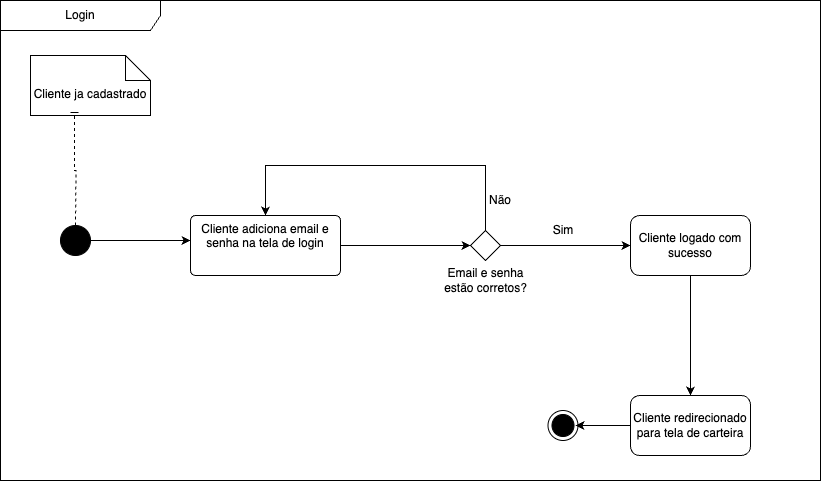

The diagram above was exported from draw.io. Its source (the exported page's mxGraphModel, read from the mxfile embedded in the PNG):
<mxGraphModel dx="1194" dy="660" grid="1" gridSize="10" guides="1" tooltips="1" connect="1" arrows="1" fold="1" page="1" pageScale="1" pageWidth="827" pageHeight="1169" math="0" shadow="0">
  <root>
    <mxCell id="0" />
    <mxCell id="1" parent="0" />
    <mxCell id="m4klyAW63Og5hs7Y2CEt-8" style="edgeStyle=orthogonalEdgeStyle;rounded=0;orthogonalLoop=1;jettySize=auto;html=1;exitX=1;exitY=0.5;exitDx=0;exitDy=0;exitPerimeter=0;entryX=0;entryY=0.5;entryDx=0;entryDy=0;" edge="1" parent="1">
      <mxGeometry relative="1" as="geometry">
        <mxPoint x="110" y="255" as="sourcePoint" />
        <mxPoint x="210" y="255" as="targetPoint" />
      </mxGeometry>
    </mxCell>
    <mxCell id="m4klyAW63Og5hs7Y2CEt-9" value="Cliente ja cadastrado" style="shape=note2;boundedLbl=1;whiteSpace=wrap;html=1;size=25;verticalAlign=top;align=center;" vertex="1" parent="1">
      <mxGeometry x="50" y="70" width="120" height="60" as="geometry" />
    </mxCell>
    <mxCell id="m4klyAW63Og5hs7Y2CEt-10" style="edgeStyle=orthogonalEdgeStyle;rounded=0;orthogonalLoop=1;jettySize=auto;html=1;exitX=0.5;exitY=0;exitDx=0;exitDy=0;exitPerimeter=0;entryX=0.367;entryY=0.95;entryDx=0;entryDy=0;entryPerimeter=0;dashed=1;endArrow=baseDash;endFill=0;" edge="1" parent="1" target="m4klyAW63Og5hs7Y2CEt-9">
      <mxGeometry relative="1" as="geometry">
        <mxPoint x="95" y="240" as="sourcePoint" />
      </mxGeometry>
    </mxCell>
    <mxCell id="m4klyAW63Og5hs7Y2CEt-16" style="edgeStyle=orthogonalEdgeStyle;rounded=0;orthogonalLoop=1;jettySize=auto;html=1;exitX=1;exitY=0.5;exitDx=0;exitDy=0;entryX=0;entryY=0.5;entryDx=0;entryDy=0;" edge="1" parent="1" source="m4klyAW63Og5hs7Y2CEt-12" target="m4klyAW63Og5hs7Y2CEt-13">
      <mxGeometry relative="1" as="geometry" />
    </mxCell>
    <mxCell id="m4klyAW63Og5hs7Y2CEt-12" value="Cliente adiciona email e senha na tela de login" style="html=1;align=center;verticalAlign=top;rounded=1;absoluteArcSize=1;arcSize=10;dashed=0;whiteSpace=wrap;" vertex="1" parent="1">
      <mxGeometry x="210" y="230" width="150" height="60" as="geometry" />
    </mxCell>
    <mxCell id="m4klyAW63Og5hs7Y2CEt-18" style="edgeStyle=orthogonalEdgeStyle;rounded=0;orthogonalLoop=1;jettySize=auto;html=1;exitX=1;exitY=0.5;exitDx=0;exitDy=0;" edge="1" parent="1" source="m4klyAW63Og5hs7Y2CEt-13" target="m4klyAW63Og5hs7Y2CEt-19">
      <mxGeometry relative="1" as="geometry">
        <mxPoint x="660" y="260" as="targetPoint" />
      </mxGeometry>
    </mxCell>
    <mxCell id="m4klyAW63Og5hs7Y2CEt-34" style="edgeStyle=orthogonalEdgeStyle;rounded=0;orthogonalLoop=1;jettySize=auto;html=1;exitX=0.5;exitY=0;exitDx=0;exitDy=0;entryX=0.5;entryY=0;entryDx=0;entryDy=0;" edge="1" parent="1" source="m4klyAW63Og5hs7Y2CEt-13" target="m4klyAW63Og5hs7Y2CEt-12">
      <mxGeometry relative="1" as="geometry">
        <Array as="points">
          <mxPoint x="505" y="180" />
          <mxPoint x="285" y="180" />
        </Array>
      </mxGeometry>
    </mxCell>
    <mxCell id="m4klyAW63Og5hs7Y2CEt-13" value="" style="rhombus;" vertex="1" parent="1">
      <mxGeometry x="490" y="245" width="30" height="30" as="geometry" />
    </mxCell>
    <mxCell id="m4klyAW63Og5hs7Y2CEt-17" value="Email e senha estão corretos?" style="text;html=1;align=center;verticalAlign=middle;whiteSpace=wrap;rounded=0;" vertex="1" parent="1">
      <mxGeometry x="457.5" y="280" width="95" height="30" as="geometry" />
    </mxCell>
    <mxCell id="m4klyAW63Og5hs7Y2CEt-29" style="edgeStyle=orthogonalEdgeStyle;rounded=0;orthogonalLoop=1;jettySize=auto;html=1;exitX=0.5;exitY=1;exitDx=0;exitDy=0;entryX=0.5;entryY=0;entryDx=0;entryDy=0;" edge="1" parent="1" source="m4klyAW63Og5hs7Y2CEt-19" target="m4klyAW63Og5hs7Y2CEt-28">
      <mxGeometry relative="1" as="geometry" />
    </mxCell>
    <mxCell id="m4klyAW63Og5hs7Y2CEt-19" value="Cliente logado com sucesso" style="rounded=1;whiteSpace=wrap;html=1;" vertex="1" parent="1">
      <mxGeometry x="650" y="230" width="120" height="60" as="geometry" />
    </mxCell>
    <mxCell id="m4klyAW63Og5hs7Y2CEt-22" value="Sim" style="text;html=1;align=center;verticalAlign=middle;whiteSpace=wrap;rounded=0;" vertex="1" parent="1">
      <mxGeometry x="552.5" y="230" width="60" height="30" as="geometry" />
    </mxCell>
    <mxCell id="m4klyAW63Og5hs7Y2CEt-27" value="Não" style="text;html=1;align=center;verticalAlign=middle;whiteSpace=wrap;rounded=0;" vertex="1" parent="1">
      <mxGeometry x="490" y="200" width="60" height="30" as="geometry" />
    </mxCell>
    <mxCell id="m4klyAW63Og5hs7Y2CEt-30" style="edgeStyle=orthogonalEdgeStyle;rounded=0;orthogonalLoop=1;jettySize=auto;html=1;exitX=0;exitY=0.5;exitDx=0;exitDy=0;" edge="1" parent="1" source="m4klyAW63Og5hs7Y2CEt-28">
      <mxGeometry relative="1" as="geometry">
        <mxPoint x="595" y="440" as="targetPoint" />
      </mxGeometry>
    </mxCell>
    <mxCell id="m4klyAW63Og5hs7Y2CEt-28" value="Cliente redirecionado para tela de carteira" style="rounded=1;whiteSpace=wrap;html=1;" vertex="1" parent="1">
      <mxGeometry x="650" y="410" width="120" height="60" as="geometry" />
    </mxCell>
    <mxCell id="m4klyAW63Og5hs7Y2CEt-33" value="Login" style="shape=umlFrame;whiteSpace=wrap;html=1;pointerEvents=0;recursiveResize=0;container=1;collapsible=0;width=160;" vertex="1" parent="1">
      <mxGeometry x="20" y="15" width="820" height="480" as="geometry" />
    </mxCell>
    <mxCell id="m4klyAW63Og5hs7Y2CEt-35" value="" style="ellipse;fillColor=strokeColor;html=1;" vertex="1" parent="m4klyAW63Og5hs7Y2CEt-33">
      <mxGeometry x="60" y="225" width="30" height="30" as="geometry" />
    </mxCell>
    <mxCell id="m4klyAW63Og5hs7Y2CEt-36" value="" style="ellipse;html=1;shape=endState;fillColor=strokeColor;" vertex="1" parent="m4klyAW63Og5hs7Y2CEt-33">
      <mxGeometry x="547.5" y="410" width="30" height="30" as="geometry" />
    </mxCell>
  </root>
</mxGraphModel>